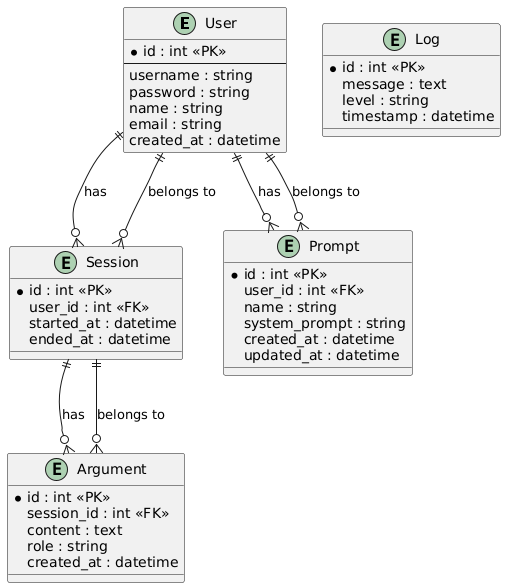

The diagram above was rendered by PlantUML. Its source (embedded in the PNG):
@startuml
' Database schema for ai-debate-trainer
entity "User" as users {
    *id : int <<PK>>
    --
    username : string
    password : string
    name : string
    email : string
    created_at : datetime
}

entity "Session" as sessions {
    *id : int <<PK>>
    user_id : int <<FK>>
    started_at : datetime
    ended_at : datetime
}

entity "Argument" as arguments {
    *id : int <<PK>>
    session_id : int <<FK>>
    content : text
    role : string
    created_at : datetime
}

entity "Prompt" as prompts {
    *id : int <<PK>>
    user_id : int <<FK>>
    name : string
    system_prompt : string
    created_at : datetime
    updated_at : datetime
}

entity "Log" as logs {
    *id : int <<PK>>
    message : text
    level : string
    timestamp : datetime
}

' Relationships
users ||--o{ sessions : "has"
sessions ||--o{ arguments : "has"
users ||--o{ prompts : "has"

sessions }o--|| users : "belongs to"
arguments }o--|| sessions : "belongs to"
prompts }o--|| users : "belongs to"
@enduml